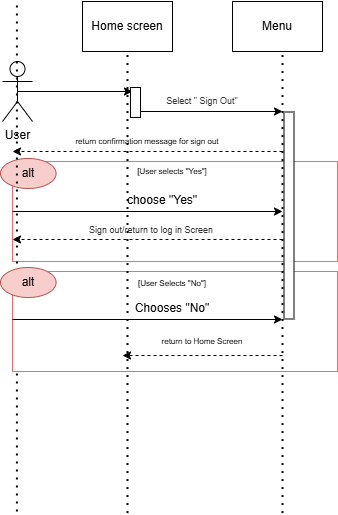

The diagram above was exported from draw.io. Its source (the exported page's mxGraphModel, read from the mxfile embedded in the PNG):
<mxGraphModel dx="781" dy="1617" grid="1" gridSize="10" guides="1" tooltips="1" connect="1" arrows="1" fold="1" page="1" pageScale="1" pageWidth="827" pageHeight="1169" math="0" shadow="0">
  <root>
    <mxCell id="0" />
    <mxCell id="1" parent="0" />
    <mxCell id="QnNkoL-ZYNSZH54Z9mir-1" value="User" style="shape=umlActor;verticalLabelPosition=bottom;verticalAlign=top;html=1;outlineConnect=0;" parent="1" vertex="1">
      <mxGeometry x="20" y="60" width="30" height="60" as="geometry" />
    </mxCell>
    <mxCell id="QnNkoL-ZYNSZH54Z9mir-11" value="" style="endArrow=classic;html=1;rounded=0;exitX=0.5;exitY=0.5;exitDx=0;exitDy=0;exitPerimeter=0;" parent="1" source="QnNkoL-ZYNSZH54Z9mir-1" edge="1">
      <mxGeometry width="50" height="50" relative="1" as="geometry">
        <mxPoint x="230" y="230" as="sourcePoint" />
        <mxPoint x="150" y="90" as="targetPoint" />
      </mxGeometry>
    </mxCell>
    <mxCell id="QnNkoL-ZYNSZH54Z9mir-12" value="&lt;font face=&quot;arial, sans-serif&quot; color=&quot;#333333&quot;&gt;&lt;span style=&quot;text-wrap-mode: nowrap; background-color: rgb(255, 255, 255);&quot;&gt;Select &quot; Sign Out&quot;&lt;/span&gt;&lt;/font&gt;" style="text;html=1;align=center;verticalAlign=middle;whiteSpace=wrap;rounded=0;fontSize=9;" parent="1" vertex="1">
      <mxGeometry x="170" y="90" width="100" height="20" as="geometry" />
    </mxCell>
    <mxCell id="QnNkoL-ZYNSZH54Z9mir-13" value="" style="endArrow=classic;html=1;rounded=0;" parent="1" edge="1">
      <mxGeometry width="50" height="50" relative="1" as="geometry">
        <mxPoint x="150" y="110" as="sourcePoint" />
        <mxPoint x="300" y="110" as="targetPoint" />
      </mxGeometry>
    </mxCell>
    <mxCell id="QnNkoL-ZYNSZH54Z9mir-16" value="" style="rounded=0;whiteSpace=wrap;html=1;strokeColor=#FF6666;" parent="1" vertex="1">
      <mxGeometry x="30" y="160" width="325" height="100" as="geometry" />
    </mxCell>
    <mxCell id="QnNkoL-ZYNSZH54Z9mir-17" value="alt" style="ellipse;whiteSpace=wrap;html=1;fillColor=#f8cecc;strokeColor=#b85450;" parent="1" vertex="1">
      <mxGeometry x="18" y="157" width="55.59" height="30" as="geometry" />
    </mxCell>
    <mxCell id="QnNkoL-ZYNSZH54Z9mir-18" value="[User selects &quot;Yes&quot;]" style="text;html=1;align=center;verticalAlign=middle;whiteSpace=wrap;rounded=0;fontSize=8;" parent="1" vertex="1">
      <mxGeometry x="140" y="160" width="100" height="20" as="geometry" />
    </mxCell>
    <mxCell id="QnNkoL-ZYNSZH54Z9mir-21" value="choose &quot;Yes&quot;" style="text;html=1;align=center;verticalAlign=middle;whiteSpace=wrap;rounded=0;" parent="1" vertex="1">
      <mxGeometry x="140" y="187" width="80" height="23" as="geometry" />
    </mxCell>
    <mxCell id="QnNkoL-ZYNSZH54Z9mir-14" value="" style="endArrow=classic;html=1;rounded=0;" parent="1" edge="1">
      <mxGeometry width="50" height="50" relative="1" as="geometry">
        <mxPoint x="30" y="210" as="sourcePoint" />
        <mxPoint x="300" y="210" as="targetPoint" />
      </mxGeometry>
    </mxCell>
    <mxCell id="QnNkoL-ZYNSZH54Z9mir-27" value="" style="endArrow=classic;html=1;rounded=0;dashed=1;" parent="1" edge="1">
      <mxGeometry width="50" height="50" relative="1" as="geometry">
        <mxPoint x="300" y="150" as="sourcePoint" />
        <mxPoint x="30" y="150" as="targetPoint" />
      </mxGeometry>
    </mxCell>
    <mxCell id="QnNkoL-ZYNSZH54Z9mir-2" value="" style="endArrow=none;dashed=1;html=1;dashPattern=1 3;strokeWidth=2;rounded=0;" parent="1" edge="1">
      <mxGeometry width="50" height="50" relative="1" as="geometry">
        <mxPoint x="34.41" y="510" as="sourcePoint" />
        <mxPoint x="34.41" as="targetPoint" />
      </mxGeometry>
    </mxCell>
    <mxCell id="QnNkoL-ZYNSZH54Z9mir-29" value="&lt;font face=&quot;arial, sans-serif&quot; color=&quot;#333333&quot;&gt;&lt;span style=&quot;text-wrap-mode: nowrap; background-color: rgb(255, 255, 255);&quot;&gt;Sign out/return to log in Screen&lt;/span&gt;&lt;/font&gt;" style="text;html=1;align=center;verticalAlign=middle;whiteSpace=wrap;rounded=0;fontSize=9;" parent="1" vertex="1">
      <mxGeometry x="68.58999999999997" y="219" width="200" height="20" as="geometry" />
    </mxCell>
    <mxCell id="QnNkoL-ZYNSZH54Z9mir-30" value="" style="endArrow=classic;html=1;rounded=0;dashed=1;" parent="1" edge="1">
      <mxGeometry width="50" height="50" relative="1" as="geometry">
        <mxPoint x="300" y="238" as="sourcePoint" />
        <mxPoint x="30" y="238" as="targetPoint" />
      </mxGeometry>
    </mxCell>
    <mxCell id="QnNkoL-ZYNSZH54Z9mir-32" value="" style="rounded=0;whiteSpace=wrap;html=1;strokeColor=#FF6666;" parent="1" vertex="1">
      <mxGeometry x="30" y="270" width="325" height="100" as="geometry" />
    </mxCell>
    <mxCell id="QnNkoL-ZYNSZH54Z9mir-33" value="alt" style="ellipse;whiteSpace=wrap;html=1;fillColor=#f8cecc;strokeColor=#b85450;" parent="1" vertex="1">
      <mxGeometry x="18" y="266" width="55.59" height="30" as="geometry" />
    </mxCell>
    <mxCell id="QnNkoL-ZYNSZH54Z9mir-34" value="[User Selects &quot;No&quot;]" style="text;html=1;align=center;verticalAlign=middle;whiteSpace=wrap;rounded=0;fontSize=8;" parent="1" vertex="1">
      <mxGeometry x="140" y="272" width="100" height="20" as="geometry" />
    </mxCell>
    <mxCell id="QnNkoL-ZYNSZH54Z9mir-35" value="Chooses &quot;No&quot;" style="text;html=1;align=center;verticalAlign=middle;whiteSpace=wrap;rounded=0;" parent="1" vertex="1">
      <mxGeometry x="150" y="295" width="80" height="23" as="geometry" />
    </mxCell>
    <mxCell id="QnNkoL-ZYNSZH54Z9mir-36" value="" style="endArrow=classic;html=1;rounded=0;" parent="1" edge="1">
      <mxGeometry width="50" height="50" relative="1" as="geometry">
        <mxPoint x="30" y="318" as="sourcePoint" />
        <mxPoint x="300" y="318" as="targetPoint" />
      </mxGeometry>
    </mxCell>
    <mxCell id="QnNkoL-ZYNSZH54Z9mir-10" value="" style="endArrow=none;dashed=1;html=1;dashPattern=1 3;strokeWidth=2;rounded=0;entryX=0.5;entryY=0;entryDx=0;entryDy=0;" parent="1" edge="1">
      <mxGeometry width="50" height="50" relative="1" as="geometry">
        <mxPoint x="300" y="511.57" as="sourcePoint" />
        <mxPoint x="300" y="0.0013605813418848811" as="targetPoint" />
      </mxGeometry>
    </mxCell>
    <mxCell id="QnNkoL-ZYNSZH54Z9mir-8" value="" style="endArrow=none;dashed=1;html=1;dashPattern=1 3;strokeWidth=2;rounded=0;entryX=0.5;entryY=0;entryDx=0;entryDy=0;" parent="1" target="QnNkoL-ZYNSZH54Z9mir-4" edge="1">
      <mxGeometry width="50" height="50" relative="1" as="geometry">
        <mxPoint x="145" y="511.5686394186581" as="sourcePoint" />
        <mxPoint x="280" y="210" as="targetPoint" />
      </mxGeometry>
    </mxCell>
    <mxCell id="QnNkoL-ZYNSZH54Z9mir-37" value="" style="endArrow=classic;html=1;rounded=0;dashed=1;" parent="1" edge="1">
      <mxGeometry width="50" height="50" relative="1" as="geometry">
        <mxPoint x="300" y="354" as="sourcePoint" />
        <mxPoint x="140" y="354" as="targetPoint" />
      </mxGeometry>
    </mxCell>
    <mxCell id="QnNkoL-ZYNSZH54Z9mir-5" value="Menu" style="rounded=0;whiteSpace=wrap;html=1;" parent="1" vertex="1">
      <mxGeometry x="250" width="90" height="50" as="geometry" />
    </mxCell>
    <mxCell id="QnNkoL-ZYNSZH54Z9mir-4" value="Home screen" style="rounded=0;whiteSpace=wrap;html=1;" parent="1" vertex="1">
      <mxGeometry x="100" width="90" height="50" as="geometry" />
    </mxCell>
    <mxCell id="QnNkoL-ZYNSZH54Z9mir-38" value="return to Home Screen" style="text;html=1;align=center;verticalAlign=middle;whiteSpace=wrap;rounded=0;fontSize=8;" parent="1" vertex="1">
      <mxGeometry x="160" y="330" width="120" height="20" as="geometry" />
    </mxCell>
    <mxCell id="xkna1EXwG2h__tJwjPfy-5" value="return confirmation message for sign out" style="text;html=1;align=center;verticalAlign=middle;whiteSpace=wrap;rounded=0;fontSize=8;" parent="1" vertex="1">
      <mxGeometry x="90" y="130" width="150" height="20" as="geometry" />
    </mxCell>
    <mxCell id="ATdeeIRG_PM9Azbnovxe-1" value="" style="rounded=0;whiteSpace=wrap;html=1;rotation=90;" vertex="1" parent="1">
      <mxGeometry x="138" y="96" width="30" height="10" as="geometry" />
    </mxCell>
    <mxCell id="ATdeeIRG_PM9Azbnovxe-2" value="" style="rounded=0;whiteSpace=wrap;html=1;rotation=90;" vertex="1" parent="1">
      <mxGeometry x="203" y="209" width="207" height="10" as="geometry" />
    </mxCell>
  </root>
</mxGraphModel>